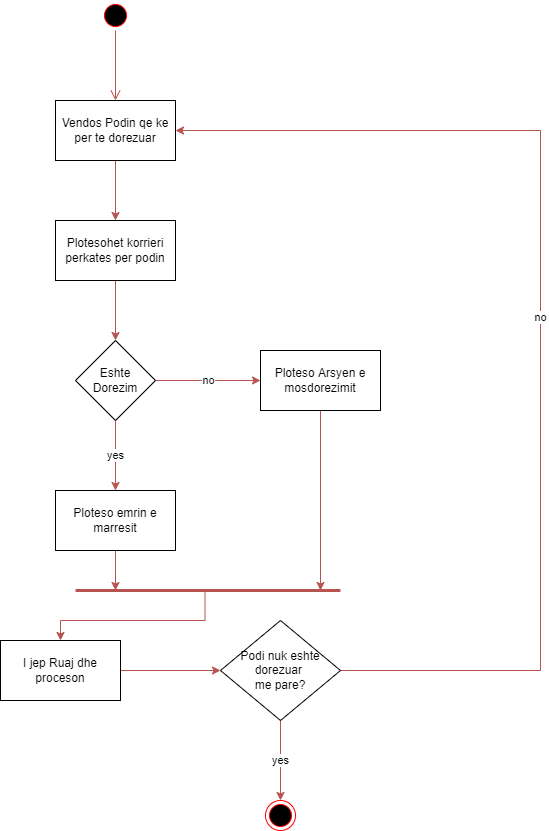

The diagram above was exported from draw.io. Its source (the exported page's mxGraphModel, read from the mxfile embedded in the PNG):
<mxGraphModel dx="1422" dy="882" grid="1" gridSize="10" guides="1" tooltips="1" connect="1" arrows="1" fold="1" page="1" pageScale="1" pageWidth="850" pageHeight="1100" math="0" shadow="0">
  <root>
    <mxCell id="0" />
    <mxCell id="1" parent="0" />
    <mxCell id="qYQyW_YBNmKFedABG1Z8-1" value="" style="ellipse;html=1;shape=startState;fillColor=#000000;strokeColor=#ff0000;" vertex="1" parent="1">
      <mxGeometry x="170" y="40" width="30" height="30" as="geometry" />
    </mxCell>
    <mxCell id="qYQyW_YBNmKFedABG1Z8-2" value="" style="edgeStyle=orthogonalEdgeStyle;html=1;verticalAlign=bottom;endArrow=open;endSize=8;strokeColor=#b85450;rounded=0;fillColor=#f8cecc;" edge="1" source="qYQyW_YBNmKFedABG1Z8-1" parent="1">
      <mxGeometry relative="1" as="geometry">
        <mxPoint x="185" y="140" as="targetPoint" />
      </mxGeometry>
    </mxCell>
    <mxCell id="qYQyW_YBNmKFedABG1Z8-3" value="" style="ellipse;html=1;shape=endState;fillColor=#000000;strokeColor=#ff0000;" vertex="1" parent="1">
      <mxGeometry x="335" y="840" width="30" height="30" as="geometry" />
    </mxCell>
    <mxCell id="qYQyW_YBNmKFedABG1Z8-6" style="edgeStyle=orthogonalEdgeStyle;rounded=0;orthogonalLoop=1;jettySize=auto;html=1;exitX=0.5;exitY=1;exitDx=0;exitDy=0;entryX=0.5;entryY=0;entryDx=0;entryDy=0;fillColor=#f8cecc;strokeColor=#b85450;" edge="1" parent="1" source="qYQyW_YBNmKFedABG1Z8-4" target="qYQyW_YBNmKFedABG1Z8-5">
      <mxGeometry relative="1" as="geometry" />
    </mxCell>
    <mxCell id="qYQyW_YBNmKFedABG1Z8-4" value="Vendos Podin qe ke per te dorezuar" style="rounded=0;whiteSpace=wrap;html=1;" vertex="1" parent="1">
      <mxGeometry x="125" y="140" width="120" height="60" as="geometry" />
    </mxCell>
    <mxCell id="qYQyW_YBNmKFedABG1Z8-7" style="edgeStyle=orthogonalEdgeStyle;rounded=0;orthogonalLoop=1;jettySize=auto;html=1;exitX=0.5;exitY=1;exitDx=0;exitDy=0;fillColor=#f8cecc;strokeColor=#b85450;" edge="1" parent="1" source="qYQyW_YBNmKFedABG1Z8-5" target="qYQyW_YBNmKFedABG1Z8-8">
      <mxGeometry relative="1" as="geometry">
        <mxPoint x="185" y="390" as="targetPoint" />
      </mxGeometry>
    </mxCell>
    <mxCell id="qYQyW_YBNmKFedABG1Z8-5" value="Plotesohet korrieri perkates per podin" style="rounded=0;whiteSpace=wrap;html=1;" vertex="1" parent="1">
      <mxGeometry x="125" y="260" width="120" height="60" as="geometry" />
    </mxCell>
    <mxCell id="qYQyW_YBNmKFedABG1Z8-9" value="yes" style="edgeStyle=orthogonalEdgeStyle;rounded=0;orthogonalLoop=1;jettySize=auto;html=1;exitX=0.5;exitY=1;exitDx=0;exitDy=0;fillColor=#f8cecc;strokeColor=#b85450;" edge="1" parent="1" source="qYQyW_YBNmKFedABG1Z8-8" target="qYQyW_YBNmKFedABG1Z8-12">
      <mxGeometry relative="1" as="geometry">
        <mxPoint x="185" y="540" as="targetPoint" />
      </mxGeometry>
    </mxCell>
    <mxCell id="qYQyW_YBNmKFedABG1Z8-10" value="no" style="edgeStyle=orthogonalEdgeStyle;rounded=0;orthogonalLoop=1;jettySize=auto;html=1;exitX=1;exitY=0.5;exitDx=0;exitDy=0;fillColor=#f8cecc;strokeColor=#b85450;" edge="1" parent="1" source="qYQyW_YBNmKFedABG1Z8-8" target="qYQyW_YBNmKFedABG1Z8-11">
      <mxGeometry relative="1" as="geometry">
        <mxPoint x="310" y="420" as="targetPoint" />
      </mxGeometry>
    </mxCell>
    <mxCell id="qYQyW_YBNmKFedABG1Z8-8" value="Eshte Dorezim" style="rhombus;whiteSpace=wrap;html=1;" vertex="1" parent="1">
      <mxGeometry x="145" y="380" width="80" height="80" as="geometry" />
    </mxCell>
    <mxCell id="qYQyW_YBNmKFedABG1Z8-14" style="edgeStyle=orthogonalEdgeStyle;rounded=0;orthogonalLoop=1;jettySize=auto;html=1;exitX=0.5;exitY=1;exitDx=0;exitDy=0;fillColor=#f8cecc;strokeColor=#b85450;" edge="1" parent="1" source="qYQyW_YBNmKFedABG1Z8-11">
      <mxGeometry relative="1" as="geometry">
        <mxPoint x="390" y="630" as="targetPoint" />
      </mxGeometry>
    </mxCell>
    <mxCell id="qYQyW_YBNmKFedABG1Z8-11" value="Ploteso Arsyen e mosdorezimit" style="rounded=0;whiteSpace=wrap;html=1;" vertex="1" parent="1">
      <mxGeometry x="330" y="390" width="120" height="60" as="geometry" />
    </mxCell>
    <mxCell id="qYQyW_YBNmKFedABG1Z8-15" style="edgeStyle=orthogonalEdgeStyle;rounded=0;orthogonalLoop=1;jettySize=auto;html=1;exitX=0.5;exitY=1;exitDx=0;exitDy=0;fillColor=#f8cecc;strokeColor=#b85450;" edge="1" parent="1" source="qYQyW_YBNmKFedABG1Z8-12">
      <mxGeometry relative="1" as="geometry">
        <mxPoint x="185" y="630" as="targetPoint" />
      </mxGeometry>
    </mxCell>
    <mxCell id="qYQyW_YBNmKFedABG1Z8-12" value="Ploteso emrin e marresit" style="rounded=0;whiteSpace=wrap;html=1;" vertex="1" parent="1">
      <mxGeometry x="125" y="530" width="120" height="60" as="geometry" />
    </mxCell>
    <mxCell id="qYQyW_YBNmKFedABG1Z8-16" value="" style="shape=link;html=1;rounded=0;width=-2;strokeWidth=3;strokeColor=#b85450;fillColor=#f8cecc;" edge="1" parent="1">
      <mxGeometry width="100" relative="1" as="geometry">
        <mxPoint x="145" y="630" as="sourcePoint" />
        <mxPoint x="410" y="630" as="targetPoint" />
      </mxGeometry>
    </mxCell>
    <mxCell id="qYQyW_YBNmKFedABG1Z8-18" style="edgeStyle=orthogonalEdgeStyle;rounded=0;orthogonalLoop=1;jettySize=auto;html=1;exitX=0.5;exitY=1;exitDx=0;exitDy=0;fillColor=#f8cecc;strokeColor=#b85450;" edge="1" parent="1" target="qYQyW_YBNmKFedABG1Z8-19">
      <mxGeometry relative="1" as="geometry">
        <mxPoint x="274.5" y="690" as="targetPoint" />
        <mxPoint x="274.5" y="630" as="sourcePoint" />
        <Array as="points">
          <mxPoint x="275" y="660" />
          <mxPoint x="130" y="660" />
        </Array>
      </mxGeometry>
    </mxCell>
    <mxCell id="qYQyW_YBNmKFedABG1Z8-20" style="edgeStyle=orthogonalEdgeStyle;rounded=0;orthogonalLoop=1;jettySize=auto;html=1;exitX=1;exitY=0.5;exitDx=0;exitDy=0;strokeColor=#b85450;strokeWidth=1;fillColor=#f8cecc;" edge="1" parent="1" source="qYQyW_YBNmKFedABG1Z8-19" target="qYQyW_YBNmKFedABG1Z8-21">
      <mxGeometry relative="1" as="geometry">
        <mxPoint x="270" y="710" as="targetPoint" />
      </mxGeometry>
    </mxCell>
    <mxCell id="qYQyW_YBNmKFedABG1Z8-19" value="I jep Ruaj dhe proceson" style="rounded=0;whiteSpace=wrap;html=1;" vertex="1" parent="1">
      <mxGeometry x="70" y="680" width="120" height="60" as="geometry" />
    </mxCell>
    <mxCell id="qYQyW_YBNmKFedABG1Z8-22" value="yes" style="edgeStyle=orthogonalEdgeStyle;rounded=0;orthogonalLoop=1;jettySize=auto;html=1;exitX=0.5;exitY=1;exitDx=0;exitDy=0;entryX=0.5;entryY=0;entryDx=0;entryDy=0;strokeColor=#b85450;strokeWidth=1;fillColor=#f8cecc;" edge="1" parent="1" source="qYQyW_YBNmKFedABG1Z8-21" target="qYQyW_YBNmKFedABG1Z8-3">
      <mxGeometry relative="1" as="geometry" />
    </mxCell>
    <mxCell id="qYQyW_YBNmKFedABG1Z8-23" value="no" style="edgeStyle=orthogonalEdgeStyle;rounded=0;orthogonalLoop=1;jettySize=auto;html=1;exitX=1;exitY=0.5;exitDx=0;exitDy=0;entryX=1;entryY=0.5;entryDx=0;entryDy=0;strokeColor=#b85450;strokeWidth=1;fillColor=#f8cecc;" edge="1" parent="1" source="qYQyW_YBNmKFedABG1Z8-21" target="qYQyW_YBNmKFedABG1Z8-4">
      <mxGeometry relative="1" as="geometry">
        <Array as="points">
          <mxPoint x="610" y="710" />
          <mxPoint x="610" y="170" />
        </Array>
      </mxGeometry>
    </mxCell>
    <mxCell id="qYQyW_YBNmKFedABG1Z8-21" value="Podi nuk eshte dorezuar &lt;br&gt;me pare?" style="rhombus;whiteSpace=wrap;html=1;" vertex="1" parent="1">
      <mxGeometry x="290" y="660" width="120" height="100" as="geometry" />
    </mxCell>
  </root>
</mxGraphModel>